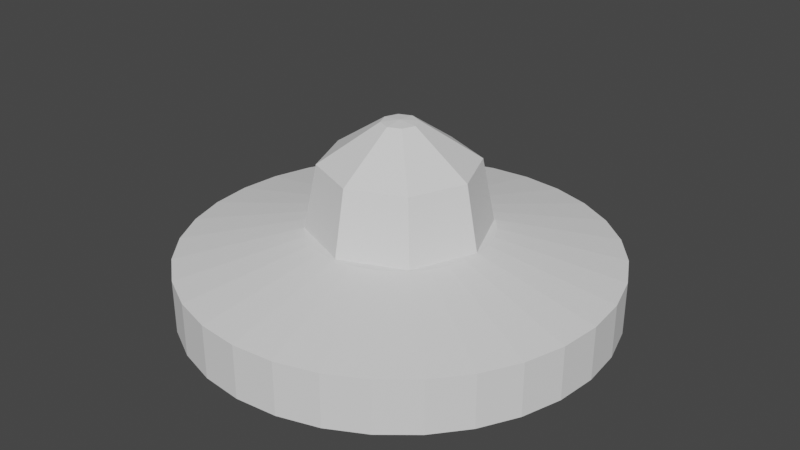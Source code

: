 # Source: UFO.blend  (saved by Blender 3.1.7; exported with 4.5.12 LTS)
import bpy
from mathutils import Matrix  # noqa: F401  (used for matrix-valued properties, if any)

bpy.ops.wm.read_factory_settings(use_empty=True)
scene = bpy.context.scene
scene.name = 'Scene'

# ---- collections
col_collection = bpy.data.collections.new('Collection'); scene.collection.children.link(col_collection)

# ---- world
world_world = bpy.data.worlds.new('World'); scene.world = world_world
world_world.use_nodes = True; world_world.node_tree.nodes.clear()
_N = world_world.node_tree.nodes; _L = world_world.node_tree.links
n0 = _N.new('ShaderNodeOutputWorld'); n0.name = 'World Output'; n0.location = (300, 300)
n1 = _N.new('ShaderNodeBackground'); n1.name = 'Background'; n1.location = (10, 300)
n1.inputs[0].default_value = (0.05088, 0.05088, 0.05088, 1.0)
_L.new(n1.outputs[0], n0.inputs[0])
n0.is_active_output = True
world_world.color = (0.05088, 0.05088, 0.05088)
world_world.use_sun_shadow = False
world_world.sun_shadow_jitter_overblur = 0.0

# ---- meshes
me_cylinder = bpy.data.meshes.new('Cylinder')
me_cylinder.from_pydata([(0.0, 1.0, -1.0), (0.0, 1.0, 1.0), (0.1951, 0.9808, -1.0), (0.1951, 0.9808, 1.0), (0.3827, 0.9239, -1.0), (0.3827, 0.9239, 1.0), (0.5556, 0.8315, -1.0), (0.5556, 0.8315, 1.0), (0.7071, 0.7071, -1.0), (0.7071, 0.7071, 1.0), (0.8315, 0.5556, -1.0), (0.8315, 0.5556, 1.0), (0.9239, 0.3827, -1.0), (0.9239, 0.3827, 1.0), (0.9808, 0.1951, -1.0), (0.9808, 0.1951, 1.0), (1.0, -4.371e-08, -1.0), (1.0, -4.371e-08, 1.0), (0.9808, -0.1951, -1.0), (0.9808, -0.1951, 1.0), (0.9239, -0.3827, -1.0), (0.9239, -0.3827, 1.0), (0.8315, -0.5556, -1.0), (0.8315, -0.5556, 1.0), (0.7071, -0.7071, -1.0), (0.7071, -0.7071, 1.0), (0.5556, -0.8315, -1.0), (0.5556, -0.8315, 1.0), (0.3827, -0.9239, -1.0), (0.3827, -0.9239, 1.0), (0.1951, -0.9808, -1.0), (0.1951, -0.9808, 1.0), (-8.742e-08, -1.0, -1.0), (-8.742e-08, -1.0, 1.0), (-0.1951, -0.9808, -1.0), (-0.1951, -0.9808, 1.0), (-0.3827, -0.9239, -1.0), (-0.3827, -0.9239, 1.0), (-0.5556, -0.8315, -1.0), (-0.5556, -0.8315, 1.0), (-0.7071, -0.7071, -1.0), (-0.7071, -0.7071, 1.0), (-0.8315, -0.5556, -1.0), (-0.8315, -0.5556, 1.0), (-0.9239, -0.3827, -1.0), (-0.9239, -0.3827, 1.0), (-0.9808, -0.1951, -1.0), (-0.9808, -0.1951, 1.0), (-1.0, 1.192e-08, -1.0), (-1.0, 1.192e-08, 1.0), (-0.9808, 0.1951, -1.0), (-0.9808, 0.1951, 1.0), (-0.9239, 0.3827, -1.0), (-0.9239, 0.3827, 1.0), (-0.8315, 0.5556, -1.0), (-0.8315, 0.5556, 1.0), (-0.7071, 0.7071, -1.0), (-0.7071, 0.7071, 1.0), (-0.5556, 0.8315, -1.0), (-0.5556, 0.8315, 1.0), (-0.3827, 0.9239, -1.0), (-0.3827, 0.9239, 1.0), (-0.1951, 0.9808, -1.0), (-0.1951, 0.9808, 1.0), (0.08276, 0.416, 2.02), (8.367e-09, 0.4242, 2.02), (0.1623, 0.3919, 2.02), (0.2357, 0.3527, 2.02), (0.3, 0.3, 2.02), (0.3527, 0.2357, 2.02), (0.3919, 0.1623, 2.02), (0.416, 0.08276, 2.02), (0.4242, -2.927e-08, 2.02), (0.416, -0.08276, 2.02), (0.3919, -0.1623, 2.02), (0.3527, -0.2357, 2.02), (0.3, -0.3, 2.02), (0.2357, -0.3527, 2.02), (0.1623, -0.3919, 2.02), (0.08276, -0.416, 2.02), (-2.872e-08, -0.4242, 2.02), (-0.08276, -0.416, 2.02), (-0.1623, -0.3919, 2.02), (-0.2357, -0.3527, 2.02), (-0.3, -0.3, 2.02), (-0.3527, -0.2357, 2.02), (-0.3919, -0.1623, 2.02), (-0.416, -0.08276, 2.02), (-0.4242, -5.667e-09, 2.02), (-0.416, 0.08276, 2.02), (-0.3919, 0.1623, 2.02), (-0.3527, 0.2357, 2.02), (-0.3, 0.3, 2.02), (-0.2357, 0.3527, 2.02), (-0.1623, 0.3919, 2.02), (-0.08276, 0.416, 2.02), (0.0, 0.25, 0.0), (-0.04877, 0.2452, 0.0), (-0.09567, 0.231, 0.0), (-0.1389, 0.2079, 0.0), (-0.1768, 0.1768, 0.0), (-0.2079, 0.1389, 0.0), (-0.231, 0.09567, 0.0), (-0.2452, 0.04877, 0.0), (-0.25, -1.093e-08, 0.0), (-0.2452, -0.04877, 0.0), (-0.231, -0.09567, 0.0), (-0.2079, -0.1389, 0.0), (-0.1768, -0.1768, 0.0), (-0.1389, -0.2079, 0.0), (-0.09567, -0.231, 0.0), (-0.04877, -0.2452, 0.0), (2.186e-08, -0.25, 0.0), (0.04877, -0.2452, 0.0), (0.09567, -0.231, 0.0), (0.1389, -0.2079, 0.0), (0.1768, -0.1768, 0.0), (0.2079, -0.1389, 0.0), (0.231, -0.09567, 0.0), (0.2452, -0.04877, 0.0), (0.25, 2.981e-09, 0.0), (0.2452, 0.04877, 0.0), (0.231, 0.09567, 0.0), (0.2079, 0.1389, 0.0), (0.1768, 0.1768, 0.0), (0.1389, 0.2079, 0.0), (0.09567, 0.231, 0.0), (0.04877, 0.2452, 0.0), (7.389e-09, 0.4754, -1.286), (0.09276, 0.4663, -1.286), (0.1819, 0.4393, -1.286), (0.2641, 0.3953, -1.286), (0.3362, 0.3362, -1.286), (0.3953, 0.2641, -1.286), (0.4393, 0.1819, -1.286), (0.4663, 0.09276, -1.286), (0.4754, -3.055e-08, -1.286), (0.4663, -0.09276, -1.286), (0.4393, -0.1819, -1.286), (0.3953, -0.2641, -1.286), (0.3362, -0.3362, -1.286), (0.2641, -0.3953, -1.286), (0.1819, -0.4393, -1.286), (0.09276, -0.4663, -1.286), (-3.418e-08, -0.4754, -1.286), (-0.09276, -0.4663, -1.286), (-0.1819, -0.4393, -1.286), (-0.2641, -0.3953, -1.286), (-0.3362, -0.3362, -1.286), (-0.3953, -0.2641, -1.286), (-0.4393, -0.1819, -1.286), (-0.4663, -0.09276, -1.286), (-0.4754, -4.101e-09, -1.286), (-0.4663, 0.09276, -1.286), (-0.4393, 0.1819, -1.286), (-0.3953, 0.2641, -1.286), (-0.3362, 0.3362, -1.286), (-0.2641, 0.3953, -1.286), (-0.1819, 0.4393, -1.286), (-0.09276, 0.4663, -1.286), (-0.75, 0.1171, -1.997), (-0.7272, 0.1149, -0.1231), (-0.7052, 0.1082, -1.997), (-0.6849, 0.09738, -0.1231), (-0.6672, 0.08281, -1.997), (-0.6526, 0.06507, -0.1231), (-0.6418, 0.04482, -1.997), (-0.6351, 0.02285, -0.1231), (-0.6329, -5.119e-09, -1.997), (-0.6351, -0.02285, -0.1231), (-0.6418, -0.04482, -1.997), (-0.6526, -0.06507, -0.1231), (-0.6672, -0.08281, -1.997), (-0.6849, -0.09738, -0.1231), (-0.7052, -0.1082, -1.997), (-0.7272, -0.1149, -0.1231), (-0.75, -0.1171, -1.997), (-0.7728, -0.1149, -0.1231), (-0.7948, -0.1082, -1.997), (-0.8151, -0.09738, -0.1231), (-0.8328, -0.08281, -1.997), (-0.8474, -0.06507, -0.1231), (-0.8582, -0.04482, -1.997), (-0.8649, -0.02285, -0.1231), (-0.8671, 1.397e-09, -1.997), (-0.8649, 0.02285, -0.1231), (-0.8582, 0.04482, -1.997), (-0.8474, 0.06507, -0.1231), (-0.8328, 0.08281, -1.997), (-0.8151, 0.09738, -0.1231), (-0.7948, 0.1082, -1.997), (-0.7728, 0.1149, -0.1231), (0.0, -0.6329, -1.997), (0.02285, -0.6351, -0.1231), (0.04482, -0.6418, -1.997), (0.06507, -0.6526, -0.1231), (0.08281, -0.6672, -1.997), (0.09738, -0.6849, -0.1231), (0.1082, -0.7052, -1.997), (0.1149, -0.7272, -0.1231), (0.1171, -0.75, -1.997), (0.1149, -0.7728, -0.1231), (0.1082, -0.7948, -1.997), (0.09738, -0.8151, -0.1231), (0.08281, -0.8328, -1.997), (0.06507, -0.8474, -0.1231), (0.04482, -0.8582, -1.997), (0.02285, -0.8649, -0.1231), (-1.024e-08, -0.8671, -1.997), (-0.02285, -0.8649, -0.1231), (-0.04482, -0.8582, -1.997), (-0.06507, -0.8474, -0.1231), (-0.08281, -0.8328, -1.997), (-0.09738, -0.8151, -0.1231), (-0.1082, -0.7948, -1.997), (-0.1149, -0.7728, -0.1231), (-0.1171, -0.75, -1.997), (-0.1149, -0.7272, -0.1231), (-0.1082, -0.7052, -1.997), (-0.09738, -0.6849, -0.1231), (-0.08281, -0.6672, -1.997), (-0.06507, -0.6526, -0.1231), (-0.04482, -0.6418, -1.997), (-0.02285, -0.6351, -0.1231), (0.75, 0.1171, -1.997), (0.7728, 0.1149, -0.1231), (0.7948, 0.1082, -1.997), (0.8151, 0.09738, -0.1231), (0.8328, 0.08281, -1.997), (0.8474, 0.06507, -0.1231), (0.8582, 0.04482, -1.997), (0.8649, 0.02285, -0.1231), (0.8671, -5.119e-09, -1.997), (0.8649, -0.02285, -0.1231), (0.8582, -0.04482, -1.997), (0.8474, -0.06507, -0.1231), (0.8328, -0.08281, -1.997), (0.8151, -0.09738, -0.1231), (0.7948, -0.1082, -1.997), (0.7728, -0.1149, -0.1231), (0.75, -0.1171, -1.997), (0.7272, -0.1149, -0.1231), (0.7052, -0.1082, -1.997), (0.6849, -0.09738, -0.1231), (0.6672, -0.08281, -1.997), (0.6526, -0.06507, -0.1231), (0.6418, -0.04482, -1.997), (0.6351, -0.02285, -0.1231), (0.6329, 1.397e-09, -1.997), (0.6351, 0.02285, -0.1231), (0.6418, 0.04482, -1.997), (0.6526, 0.06507, -0.1231), (0.6672, 0.08281, -1.997), (0.6849, 0.09738, -0.1231), (0.7052, 0.1082, -1.997), (0.7272, 0.1149, -0.1231), (0.0, 0.8671, -1.997), (0.02285, 0.8649, -0.1231), (0.04482, 0.8582, -1.997), (0.06507, 0.8474, -0.1231), (0.08281, 0.8328, -1.997), (0.09738, 0.8151, -0.1231), (0.1082, 0.7948, -1.997), (0.1149, 0.7728, -0.1231), (0.1171, 0.75, -1.997), (0.1149, 0.7272, -0.1231), (0.1082, 0.7052, -1.997), (0.09738, 0.6849, -0.1231), (0.08281, 0.6672, -1.997), (0.06507, 0.6526, -0.1231), (0.04482, 0.6418, -1.997), (0.02285, 0.6351, -0.1231), (-1.024e-08, 0.6329, -1.997), (-0.02285, 0.6351, -0.1231), (-0.04482, 0.6418, -1.997), (-0.06507, 0.6526, -0.1231), (-0.08281, 0.6672, -1.997), (-0.09738, 0.6849, -0.1231), (-0.1082, 0.7052, -1.997), (-0.1149, 0.7272, -0.1231), (-0.1171, 0.75, -1.997), (-0.1149, 0.7728, -0.1231), (-0.1082, 0.7948, -1.997), (-0.09738, 0.8151, -0.1231), (-0.08281, 0.8328, -1.997), (-0.06507, 0.8474, -0.1231), (-0.04482, 0.8582, -1.997), (-0.02285, 0.8649, -0.1231)], [(97, 96), (98, 97), (99, 98), (100, 99), (101, 100), (102, 101), (103, 102), (104, 103), (105, 104), (106, 105), (107, 106), (108, 107), (109, 108), (110, 109), (111, 110), (112, 111), (113, 112), (114, 113), (115, 114), (116, 115), (117, 116), (118, 117), (119, 118), (120, 119), (121, 120), (122, 121), (123, 122), (124, 123), (125, 124), (126, 125), (127, 126), (96, 127)], [(0, 1, 3, 2), (2, 3, 5, 4), (4, 5, 7, 6), (6, 7, 9, 8), (8, 9, 11, 10), (10, 11, 13, 12), (12, 13, 15, 14), (14, 15, 17, 16), (16, 17, 19, 18), (18, 19, 21, 20), (20, 21, 23, 22), (22, 23, 25, 24), (24, 25, 27, 26), (26, 27, 29, 28), (28, 29, 31, 30), (30, 31, 33, 32), (32, 33, 35, 34), (34, 35, 37, 36), (36, 37, 39, 38), (38, 39, 41, 40), (40, 41, 43, 42), (42, 43, 45, 44), (44, 45, 47, 46), (46, 47, 49, 48), (48, 49, 51, 50), (50, 51, 53, 52), (52, 53, 55, 54), (54, 55, 57, 56), (56, 57, 59, 58), (58, 59, 61, 60), (13, 11, 69, 70), (60, 61, 63, 62), (62, 63, 1, 0), (56, 58, 157, 156), (64, 65, 95, 94, 93, 92, 91, 90, 89, 88, 87, 86, 85, 84, 83, 82, 81, 80, 79, 78, 77, 76, 75, 74, 73, 72, 71, 70, 69, 68, 67, 66), (31, 29, 78, 79), (49, 47, 87, 88), (5, 3, 64, 66), (23, 21, 74, 75), (41, 39, 83, 84), (59, 57, 92, 93), (15, 13, 70, 71), (33, 31, 79, 80), (51, 49, 88, 89), (7, 5, 66, 67), (25, 23, 75, 76), (43, 41, 84, 85), (61, 59, 93, 94), (17, 15, 71, 72), (35, 33, 80, 81), (53, 51, 89, 90), (9, 7, 67, 68), (27, 25, 76, 77), (45, 43, 85, 86), (63, 61, 94, 95), (19, 17, 72, 73), (37, 35, 81, 82), (55, 53, 90, 91), (11, 9, 68, 69), (29, 27, 77, 78), (47, 45, 86, 87), (3, 1, 65, 64), (1, 63, 95, 65), (21, 19, 73, 74), (39, 37, 82, 83), (57, 55, 91, 92), (128, 129, 130, 131, 132, 133, 134, 135, 136, 137, 138, 139, 140, 141, 142, 143, 144, 145, 146, 147, 148, 149, 150, 151, 152, 153, 154, 155, 156, 157, 158, 159), (12, 14, 135, 134), (30, 32, 144, 143), (48, 50, 153, 152), (4, 6, 131, 130), (22, 24, 140, 139), (40, 42, 149, 148), (58, 60, 158, 157), (14, 16, 136, 135), (32, 34, 145, 144), (50, 52, 154, 153), (6, 8, 132, 131), (24, 26, 141, 140), (42, 44, 150, 149), (60, 62, 159, 158), (16, 18, 137, 136), (34, 36, 146, 145), (52, 54, 155, 154), (8, 10, 133, 132), (26, 28, 142, 141), (44, 46, 151, 150), (0, 2, 129, 128), (62, 0, 128, 159), (18, 20, 138, 137), (36, 38, 147, 146), (54, 56, 156, 155), (10, 12, 134, 133), (28, 30, 143, 142), (46, 48, 152, 151), (2, 4, 130, 129), (20, 22, 139, 138), (38, 40, 148, 147), (191, 160, 190), (166, 164, 165), (165, 167, 166), (168, 166, 167), (167, 169, 168), (170, 168, 169), (169, 171, 170), (172, 170, 171), (171, 173, 172), (174, 172, 173), (173, 175, 174), (176, 174, 175), (175, 177, 176), (178, 176, 177), (177, 179, 178), (180, 178, 179), (179, 181, 180), (182, 180, 181), (181, 183, 182), (184, 182, 183), (183, 185, 184), (186, 184, 185), (185, 187, 186), (188, 186, 187), (187, 189, 188), (190, 188, 189), (191, 190, 189), (161, 191, 189, 187, 185, 183, 181, 179, 177, 175, 173, 171, 169, 167, 165, 163), (161, 162, 160), (160, 162, 164, 166, 168, 170, 172, 174, 176, 178, 180, 182, 184, 186, 188, 190), (163, 165, 164), (161, 163, 162), (164, 162, 163), (160, 191, 161), (223, 192, 222), (198, 196, 197), (197, 199, 198), (200, 198, 199), (199, 201, 200), (202, 200, 201), (201, 203, 202), (204, 202, 203), (203, 205, 204), (206, 204, 205), (205, 207, 206), (208, 206, 207), (207, 209, 208), (210, 208, 209), (209, 211, 210), (212, 210, 211), (211, 213, 212), (214, 212, 213), (213, 215, 214), (216, 214, 215), (215, 217, 216), (218, 216, 217), (217, 219, 218), (220, 218, 219), (219, 221, 220), (222, 220, 221), (223, 222, 221), (193, 223, 221, 219, 217, 215, 213, 211, 209, 207, 205, 203, 201, 199, 197, 195), (193, 194, 192), (192, 194, 196, 198, 200, 202, 204, 206, 208, 210, 212, 214, 216, 218, 220, 222), (195, 197, 196), (193, 195, 194), (196, 194, 195), (192, 223, 193), (255, 224, 254), (230, 228, 229), (229, 231, 230), (232, 230, 231), (231, 233, 232), (234, 232, 233), (233, 235, 234), (236, 234, 235), (235, 237, 236), (238, 236, 237), (237, 239, 238), (240, 238, 239), (239, 241, 240), (242, 240, 241), (241, 243, 242), (244, 242, 243), (243, 245, 244), (246, 244, 245), (245, 247, 246), (248, 246, 247), (247, 249, 248), (250, 248, 249), (249, 251, 250), (252, 250, 251), (251, 253, 252), (254, 252, 253), (255, 254, 253), (225, 255, 253, 251, 249, 247, 245, 243, 241, 239, 237, 235, 233, 231, 229, 227), (225, 226, 224), (224, 226, 228, 230, 232, 234, 236, 238, 240, 242, 244, 246, 248, 250, 252, 254), (227, 229, 228), (225, 227, 226), (228, 226, 227), (224, 255, 225), (287, 256, 286), (262, 260, 261), (261, 263, 262), (264, 262, 263), (263, 265, 264), (266, 264, 265), (265, 267, 266), (268, 266, 267), (267, 269, 268), (270, 268, 269), (269, 271, 270), (272, 270, 271), (271, 273, 272), (274, 272, 273), (273, 275, 274), (276, 274, 275), (275, 277, 276), (278, 276, 277), (277, 279, 278), (280, 278, 279), (279, 281, 280), (282, 280, 281), (281, 283, 282), (284, 282, 283), (283, 285, 284), (286, 284, 285), (287, 286, 285), (257, 287, 285, 283, 281, 279, 277, 275, 273, 271, 269, 267, 265, 263, 261, 259), (257, 258, 256), (256, 258, 260, 262, 264, 266, 268, 270, 272, 274, 276, 278, 280, 282, 284, 286), (259, 261, 260), (257, 259, 258), (260, 258, 259), (256, 287, 257)])
_uv = me_cylinder.uv_layers.new(name='UVMap')
_uv.uv.foreach_set('vector', [1.0, 0.5, 1.0, 1.0, 0.9688, 1.0, 0.9688, 0.5, 0.9688, 0.5, 0.9688, 1.0, 0.9375, 1.0, 0.9375, 0.5, 0.9375, 0.5, 0.9375, 1.0, 0.9062, 1.0, 0.9062, 0.5, 0.9062, 0.5, 0.9062, 1.0, 0.875, 1.0, 0.875, 0.5, 0.875, 0.5, 0.875, 1.0, 0.8438, 1.0, 0.8438, 0.5, 0.8438, 0.5, 0.8438, 1.0, 0.8125, 1.0, 0.8125, 0.5, 0.8125, 0.5, 0.8125, 1.0, 0.7812, 1.0, 0.7812, 0.5, 0.7812, 0.5, 0.7812, 1.0, 0.75, 1.0, 0.75, 0.5, 0.75, 0.5, 0.75, 1.0, 0.7188, 1.0, 0.7188, 0.5, 0.7188, 0.5, 0.7188, 1.0, 0.6875, 1.0, 0.6875, 0.5, 0.6875, 0.5, 0.6875, 1.0, 0.6562, 1.0, 0.6562, 0.5, 0.6562, 0.5, 0.6562, 1.0, 0.625, 1.0, 0.625, 0.5, 0.625, 0.5, 0.625, 1.0, 0.5938, 1.0, 0.5938, 0.5, 0.5938, 0.5, 0.5938, 1.0, 0.5625, 1.0, 0.5625, 0.5, 0.5625, 0.5, 0.5625, 1.0, 0.5312, 1.0, 0.5312, 0.5, 0.5312, 0.5, 0.5312, 1.0, 0.5, 1.0, 0.5, 0.5, 0.5, 0.5, 0.5, 1.0, 0.4688, 1.0, 0.4688, 0.5, 0.4688, 0.5, 0.4688, 1.0, 0.4375, 1.0, 0.4375, 0.5, 0.4375, 0.5, 0.4375, 1.0, 0.4062, 1.0, 0.4062, 0.5, 0.4062, 0.5, 0.4062, 1.0, 0.375, 1.0, 0.375, 0.5, 0.375, 0.5, 0.375, 1.0, 0.3438, 1.0, 0.3438, 0.5, 0.3438, 0.5, 0.3438, 1.0, 0.3125, 1.0, 0.3125, 0.5, 0.3125, 0.5, 0.3125, 1.0, 0.2812, 1.0, 0.2812, 0.5, 0.2812, 0.5, 0.2812, 1.0, 0.25, 1.0, 0.25, 0.5, 0.25, 0.5, 0.25, 1.0, 0.2188, 1.0, 0.2188, 0.5, 0.2188, 0.5, 0.2188, 1.0, 0.1875, 1.0, 0.1875, 0.5, 0.1875, 0.5, 0.1875, 1.0, 0.1562, 1.0, 0.1562, 0.5, 0.1562, 0.5, 0.1562, 1.0, 0.125, 1.0, 0.125, 0.5, 0.125, 0.5, 0.125, 1.0, 0.09375, 1.0, 0.09375, 0.5, 0.09375, 0.5, 0.09375, 1.0, 0.0625, 1.0, 0.0625, 0.5, 0.8125, 1.0, 0.8438, 1.0, 0.8438, 1.0, 0.8125, 1.0, 0.0625, 0.5, 0.0625, 1.0, 0.03125, 1.0, 0.03125, 0.5, 0.03125, 0.5, 0.03125, 1.0, 0.0, 1.0, 0.0, 0.5, 0.125, 0.5, 0.09375, 0.5, 0.09375, 0.5, 0.125, 0.5, 0.2968, 0.4854, 0.25, 0.49, 0.2032, 0.4854, 0.1582, 0.4717, 0.1167, 0.4496, 0.08029, 0.4197, 0.05045, 0.3833, 0.02827, 0.3418, 0.01461, 0.2968, 0.01, 0.25, 0.01461, 0.2032, 0.02827, 0.1582, 0.05045, 0.1167, 0.08029, 0.08029, 0.1167, 0.05045, 0.1582, 0.02827, 0.2032, 0.01461, 0.25, 0.01, 0.2968, 0.01461, 0.3418, 0.02827, 0.3833, 0.05045, 0.4197, 0.08029, 0.4496, 0.1167, 0.4717, 0.1582, 0.4854, 0.2032, 0.49, 0.25, 0.4854, 0.2968, 0.4717, 0.3418, 0.4496, 0.3833, 0.4197, 0.4197, 0.3833, 0.4496, 0.3418, 0.4717, 0.5312, 1.0, 0.5625, 1.0, 0.5625, 1.0, 0.5312, 1.0, 0.25, 1.0, 0.2812, 1.0, 0.2812, 1.0, 0.25, 1.0, 0.9375, 1.0, 0.9688, 1.0, 0.9688, 1.0, 0.9375, 1.0, 0.6562, 1.0, 0.6875, 1.0, 0.6875, 1.0, 0.6562, 1.0, 0.375, 1.0, 0.4062, 1.0, 0.4062, 1.0, 0.375, 1.0, 0.09375, 1.0, 0.125, 1.0, 0.125, 1.0, 0.09375, 1.0, 0.7812, 1.0, 0.8125, 1.0, 0.8125, 1.0, 0.7812, 1.0, 0.5, 1.0, 0.5312, 1.0, 0.5312, 1.0, 0.5, 1.0, 0.2188, 1.0, 0.25, 1.0, 0.25, 1.0, 0.2188, 1.0, 0.9062, 1.0, 0.9375, 1.0, 0.9375, 1.0, 0.9062, 1.0, 0.625, 1.0, 0.6562, 1.0, 0.6562, 1.0, 0.625, 1.0, 0.3438, 1.0, 0.375, 1.0, 0.375, 1.0, 0.3438, 1.0, 0.0625, 1.0, 0.09375, 1.0, 0.09375, 1.0, 0.0625, 1.0, 0.75, 1.0, 0.7812, 1.0, 0.7812, 1.0, 0.75, 1.0, 0.4688, 1.0, 0.5, 1.0, 0.5, 1.0, 0.4688, 1.0, 0.1875, 1.0, 0.2188, 1.0, 0.2188, 1.0, 0.1875, 1.0, 0.875, 1.0, 0.9062, 1.0, 0.9062, 1.0, 0.875, 1.0, 0.5938, 1.0, 0.625, 1.0, 0.625, 1.0, 0.5938, 1.0, 0.3125, 1.0, 0.3438, 1.0, 0.3438, 1.0, 0.3125, 1.0, 0.03125, 1.0, 0.0625, 1.0, 0.0625, 1.0, 0.03125, 1.0, 0.7188, 1.0, 0.75, 1.0, 0.75, 1.0, 0.7188, 1.0, 0.4375, 1.0, 0.4688, 1.0, 0.4688, 1.0, 0.4375, 1.0, 0.1562, 1.0, 0.1875, 1.0, 0.1875, 1.0, 0.1562, 1.0, 0.8438, 1.0, 0.875, 1.0, 0.875, 1.0, 0.8438, 1.0, 0.5625, 1.0, 0.5938, 1.0, 0.5938, 1.0, 0.5625, 1.0, 0.2812, 1.0, 0.3125, 1.0, 0.3125, 1.0, 0.2812, 1.0, 0.9688, 1.0, 1.0, 1.0, 1.0, 1.0, 0.9688, 1.0, 0.0, 1.0, 0.03125, 1.0, 0.03125, 1.0, 0.0, 1.0, 0.6875, 1.0, 0.7188, 1.0, 0.7188, 1.0, 0.6875, 1.0, 0.4062, 1.0, 0.4375, 1.0, 0.4375, 1.0, 0.4062, 1.0, 0.125, 1.0, 0.1562, 1.0, 0.1562, 1.0, 0.125, 1.0, 0.75, 0.49, 0.7968, 0.4854, 0.8418, 0.4717, 0.8833, 0.4496, 0.9197, 0.4197, 0.9496, 0.3833, 0.9717, 0.3418, 0.9854, 0.2968, 0.99, 0.25, 0.9854, 0.2032, 0.9717, 0.1582, 0.9496, 0.1167, 0.9197, 0.08029, 0.8833, 0.05045, 0.8418, 0.02827, 0.7968, 0.01461, 0.75, 0.01, 0.7032, 0.01461, 0.6582, 0.02827, 0.6167, 0.05045, 0.5803, 0.08029, 0.5504, 0.1167, 0.5283, 0.1582, 0.5146, 0.2032, 0.51, 0.25, 0.5146, 0.2968, 0.5283, 0.3418, 0.5504, 0.3833, 0.5803, 0.4197, 0.6167, 0.4496, 0.6582, 0.4717, 0.7032, 0.4854, 0.8125, 0.5, 0.7812, 0.5, 0.7812, 0.5, 0.8125, 0.5, 0.5312, 0.5, 0.5, 0.5, 0.5, 0.5, 0.5312, 0.5, 0.25, 0.5, 0.2188, 0.5, 0.2188, 0.5, 0.25, 0.5, 0.9375, 0.5, 0.9062, 0.5, 0.9062, 0.5, 0.9375, 0.5, 0.6562, 0.5, 0.625, 0.5, 0.625, 0.5, 0.6562, 0.5, 0.375, 0.5, 0.3438, 0.5, 0.3438, 0.5, 0.375, 0.5, 0.09375, 0.5, 0.0625, 0.5, 0.0625, 0.5, 0.09375, 0.5, 0.7812, 0.5, 0.75, 0.5, 0.75, 0.5, 0.7812, 0.5, 0.5, 0.5, 0.4688, 0.5, 0.4688, 0.5, 0.5, 0.5, 0.2188, 0.5, 0.1875, 0.5, 0.1875, 0.5, 0.2188, 0.5, 0.9062, 0.5, 0.875, 0.5, 0.875, 0.5, 0.9062, 0.5, 0.625, 0.5, 0.5938, 0.5, 0.5938, 0.5, 0.625, 0.5, 0.3438, 0.5, 0.3125, 0.5, 0.3125, 0.5, 0.3438, 0.5, 0.0625, 0.5, 0.03125, 0.5, 0.03125, 0.5, 0.0625, 0.5, 0.75, 0.5, 0.7188, 0.5, 0.7188, 0.5, 0.75, 0.5, 0.4688, 0.5, 0.4375, 0.5, 0.4375, 0.5, 0.4688, 0.5, 0.1875, 0.5, 0.1562, 0.5, 0.1562, 0.5, 0.1875, 0.5, 0.875, 0.5, 0.8438, 0.5, 0.8438, 0.5, 0.875, 0.5, 0.5938, 0.5, 0.5625, 0.5, 0.5625, 0.5, 0.5938, 0.5, 0.3125, 0.5, 0.2812, 0.5, 0.2812, 0.5, 0.3125, 0.5, 1.0, 0.5, 0.9688, 0.5, 0.9688, 0.5, 1.0, 0.5, 0.03125, 0.5, 0.0, 0.5, 0.0, 0.5, 0.03125, 0.5, 0.7188, 0.5, 0.6875, 0.5, 0.6875, 0.5, 0.7188, 0.5, 0.4375, 0.5, 0.4062, 0.5, 0.4062, 0.5, 0.4375, 0.5, 0.1562, 0.5, 0.125, 0.5, 0.125, 0.5, 0.1562, 0.5, 0.8438, 0.5, 0.8125, 0.5, 0.8125, 0.5, 0.8438, 0.5, 0.5625, 0.5, 0.5312, 0.5, 0.5312, 0.5, 0.5625, 0.5, 0.2812, 0.5, 0.25, 0.5, 0.25, 0.5, 0.2812, 0.5, 0.9688, 0.5, 0.9375, 0.5, 0.9375, 0.5, 0.9688, 0.5, 0.6875, 0.5, 0.6562, 0.5, 0.6562, 0.5, 0.6875, 0.5, 0.4062, 0.5, 0.375, 0.5, 0.375, 0.5, 0.4062, 0.5, 0.03125, 1.0, 0.75, 0.49, 0.0625, 0.5, 0.9717, 0.3418, 0.875, 0.5, 0.8438, 1.0, 0.4496, 0.3833, 0.4854, 0.2968, 0.8125, 0.5, 0.99, 0.25, 0.8125, 0.5, 0.7812, 1.0, 0.4854, 0.2968, 0.4854, 0.2032, 0.75, 0.5, 0.9717, 0.1582, 0.75, 0.5, 0.7188, 1.0, 0.4854, 0.2032, 0.4496, 0.1167, 0.6875, 0.5, 0.9197, 0.08029, 0.6875, 0.5, 0.6562, 1.0, 0.4496, 0.1167, 0.3833, 0.05045, 0.625, 0.5, 0.8418, 0.02827, 0.625, 0.5, 0.5938, 1.0, 0.3833, 0.05045, 0.2968, 0.01461, 0.5625, 0.5, 0.75, 0.01, 0.5625, 0.5, 0.5312, 1.0, 0.2968, 0.01461, 0.2032, 0.01461, 0.5, 0.5, 0.6582, 0.02827, 0.5, 0.5, 0.4688, 1.0, 0.2032, 0.01461, 0.1167, 0.05045, 0.4375, 0.5, 0.5803, 0.08029, 0.4375, 0.5, 0.4062, 1.0, 0.1167, 0.05045, 0.05045, 0.1167, 0.375, 0.5, 0.5283, 0.1582, 0.375, 0.5, 0.3438, 1.0, 0.05045, 0.1167, 0.01461, 0.2032, 0.3125, 0.5, 0.51, 0.25, 0.3125, 0.5, 0.2812, 1.0, 0.01461, 0.2032, 0.01461, 0.2968, 0.25, 0.5, 0.5283, 0.3418, 0.25, 0.5, 0.2188, 1.0, 0.01461, 0.2968, 0.05045, 0.3833, 0.1875, 0.5, 0.5803, 0.4197, 0.1875, 0.5, 0.1562, 1.0, 0.05045, 0.3833, 0.1167, 0.4496, 0.125, 0.5, 0.6582, 0.4717, 0.125, 0.5, 0.09375, 1.0, 0.2032, 0.4854, 0.0625, 0.5, 0.1167, 0.4496, 0.2968, 0.4854, 0.2032, 0.4854, 0.1167, 0.4496, 0.05045, 0.3833, 0.01461, 0.2968, 0.01461, 0.2032, 0.05045, 0.1167, 0.1167, 0.05045, 0.2032, 0.01461, 0.2968, 0.01461, 0.3833, 0.05045, 0.4496, 0.1167, 0.4854, 0.2032, 0.4854, 0.2968, 0.4496, 0.3833, 0.3833, 0.4496, 0.9688, 1.0, 0.8418, 0.4717, 1.0, 0.5, 0.75, 0.49, 0.8418, 0.4717, 0.9197, 0.4197, 0.9717, 0.3418, 0.99, 0.25, 0.9717, 0.1582, 0.9197, 0.08029, 0.8418, 0.02827, 0.75, 0.01, 0.6582, 0.02827, 0.5803, 0.08029, 0.5283, 0.1582, 0.51, 0.25, 0.5283, 0.3418, 0.5803, 0.4197, 0.6582, 0.4717, 0.3833, 0.4496, 0.4496, 0.3833, 0.875, 0.5, 0.2968, 0.4854, 0.3833, 0.4496, 0.9375, 0.5, 0.9197, 0.4197, 0.9375, 0.5, 0.9062, 1.0, 1.0, 0.5, 0.2032, 0.4854, 0.9688, 1.0, 0.03125, 1.0, 0.75, 0.49, 0.0625, 0.5, 0.9717, 0.3418, 0.875, 0.5, 0.8438, 1.0, 0.4496, 0.3833, 0.4854, 0.2968, 0.8125, 0.5, 0.99, 0.25, 0.8125, 0.5, 0.7812, 1.0, 0.4854, 0.2968, 0.4854, 0.2032, 0.75, 0.5, 0.9717, 0.1582, 0.75, 0.5, 0.7188, 1.0, 0.4854, 0.2032, 0.4496, 0.1167, 0.6875, 0.5, 0.9197, 0.08029, 0.6875, 0.5, 0.6562, 1.0, 0.4496, 0.1167, 0.3833, 0.05045, 0.625, 0.5, 0.8418, 0.02827, 0.625, 0.5, 0.5938, 1.0, 0.3833, 0.05045, 0.2968, 0.01461, 0.5625, 0.5, 0.75, 0.01, 0.5625, 0.5, 0.5312, 1.0, 0.2968, 0.01461, 0.2032, 0.01461, 0.5, 0.5, 0.6582, 0.02827, 0.5, 0.5, 0.4688, 1.0, 0.2032, 0.01461, 0.1167, 0.05045, 0.4375, 0.5, 0.5803, 0.08029, 0.4375, 0.5, 0.4062, 1.0, 0.1167, 0.05045, 0.05045, 0.1167, 0.375, 0.5, 0.5283, 0.1582, 0.375, 0.5, 0.3438, 1.0, 0.05045, 0.1167, 0.01461, 0.2032, 0.3125, 0.5, 0.51, 0.25, 0.3125, 0.5, 0.2812, 1.0, 0.01461, 0.2032, 0.01461, 0.2968, 0.25, 0.5, 0.5283, 0.3418, 0.25, 0.5, 0.2188, 1.0, 0.01461, 0.2968, 0.05045, 0.3833, 0.1875, 0.5, 0.5803, 0.4197, 0.1875, 0.5, 0.1562, 1.0, 0.05045, 0.3833, 0.1167, 0.4496, 0.125, 0.5, 0.6582, 0.4717, 0.125, 0.5, 0.09375, 1.0, 0.2032, 0.4854, 0.0625, 0.5, 0.1167, 0.4496, 0.2968, 0.4854, 0.2032, 0.4854, 0.1167, 0.4496, 0.05045, 0.3833, 0.01461, 0.2968, 0.01461, 0.2032, 0.05045, 0.1167, 0.1167, 0.05045, 0.2032, 0.01461, 0.2968, 0.01461, 0.3833, 0.05045, 0.4496, 0.1167, 0.4854, 0.2032, 0.4854, 0.2968, 0.4496, 0.3833, 0.3833, 0.4496, 0.9688, 1.0, 0.8418, 0.4717, 1.0, 0.5, 0.75, 0.49, 0.8418, 0.4717, 0.9197, 0.4197, 0.9717, 0.3418, 0.99, 0.25, 0.9717, 0.1582, 0.9197, 0.08029, 0.8418, 0.02827, 0.75, 0.01, 0.6582, 0.02827, 0.5803, 0.08029, 0.5283, 0.1582, 0.51, 0.25, 0.5283, 0.3418, 0.5803, 0.4197, 0.6582, 0.4717, 0.3833, 0.4496, 0.4496, 0.3833, 0.875, 0.5, 0.2968, 0.4854, 0.3833, 0.4496, 0.9375, 0.5, 0.9197, 0.4197, 0.9375, 0.5, 0.9062, 1.0, 1.0, 0.5, 0.2032, 0.4854, 0.9688, 1.0, 0.03125, 1.0, 0.75, 0.49, 0.0625, 0.5, 0.9717, 0.3418, 0.875, 0.5, 0.8438, 1.0, 0.4496, 0.3833, 0.4854, 0.2968, 0.8125, 0.5, 0.99, 0.25, 0.8125, 0.5, 0.7812, 1.0, 0.4854, 0.2968, 0.4854, 0.2032, 0.75, 0.5, 0.9717, 0.1582, 0.75, 0.5, 0.7188, 1.0, 0.4854, 0.2032, 0.4496, 0.1167, 0.6875, 0.5, 0.9197, 0.08029, 0.6875, 0.5, 0.6562, 1.0, 0.4496, 0.1167, 0.3833, 0.05045, 0.625, 0.5, 0.8418, 0.02827, 0.625, 0.5, 0.5938, 1.0, 0.3833, 0.05045, 0.2968, 0.01461, 0.5625, 0.5, 0.75, 0.01, 0.5625, 0.5, 0.5312, 1.0, 0.2968, 0.01461, 0.2032, 0.01461, 0.5, 0.5, 0.6582, 0.02827, 0.5, 0.5, 0.4688, 1.0, 0.2032, 0.01461, 0.1167, 0.05045, 0.4375, 0.5, 0.5803, 0.08029, 0.4375, 0.5, 0.4062, 1.0, 0.1167, 0.05045, 0.05045, 0.1167, 0.375, 0.5, 0.5283, 0.1582, 0.375, 0.5, 0.3438, 1.0, 0.05045, 0.1167, 0.01461, 0.2032, 0.3125, 0.5, 0.51, 0.25, 0.3125, 0.5, 0.2812, 1.0, 0.01461, 0.2032, 0.01461, 0.2968, 0.25, 0.5, 0.5283, 0.3418, 0.25, 0.5, 0.2188, 1.0, 0.01461, 0.2968, 0.05045, 0.3833, 0.1875, 0.5, 0.5803, 0.4197, 0.1875, 0.5, 0.1562, 1.0, 0.05045, 0.3833, 0.1167, 0.4496, 0.125, 0.5, 0.6582, 0.4717, 0.125, 0.5, 0.09375, 1.0, 0.2032, 0.4854, 0.0625, 0.5, 0.1167, 0.4496, 0.2968, 0.4854, 0.2032, 0.4854, 0.1167, 0.4496, 0.05045, 0.3833, 0.01461, 0.2968, 0.01461, 0.2032, 0.05045, 0.1167, 0.1167, 0.05045, 0.2032, 0.01461, 0.2968, 0.01461, 0.3833, 0.05045, 0.4496, 0.1167, 0.4854, 0.2032, 0.4854, 0.2968, 0.4496, 0.3833, 0.3833, 0.4496, 0.9688, 1.0, 0.8418, 0.4717, 1.0, 0.5, 0.75, 0.49, 0.8418, 0.4717, 0.9197, 0.4197, 0.9717, 0.3418, 0.99, 0.25, 0.9717, 0.1582, 0.9197, 0.08029, 0.8418, 0.02827, 0.75, 0.01, 0.6582, 0.02827, 0.5803, 0.08029, 0.5283, 0.1582, 0.51, 0.25, 0.5283, 0.3418, 0.5803, 0.4197, 0.6582, 0.4717, 0.3833, 0.4496, 0.4496, 0.3833, 0.875, 0.5, 0.2968, 0.4854, 0.3833, 0.4496, 0.9375, 0.5, 0.9197, 0.4197, 0.9375, 0.5, 0.9062, 1.0, 1.0, 0.5, 0.2032, 0.4854, 0.9688, 1.0, 0.03125, 1.0, 0.75, 0.49, 0.0625, 0.5, 0.9717, 0.3418, 0.875, 0.5, 0.8438, 1.0, 0.4496, 0.3833, 0.4854, 0.2968, 0.8125, 0.5, 0.99, 0.25, 0.8125, 0.5, 0.7812, 1.0, 0.4854, 0.2968, 0.4854, 0.2032, 0.75, 0.5, 0.9717, 0.1582, 0.75, 0.5, 0.7188, 1.0, 0.4854, 0.2032, 0.4496, 0.1167, 0.6875, 0.5, 0.9197, 0.08029, 0.6875, 0.5, 0.6562, 1.0, 0.4496, 0.1167, 0.3833, 0.05045, 0.625, 0.5, 0.8418, 0.02827, 0.625, 0.5, 0.5938, 1.0, 0.3833, 0.05045, 0.2968, 0.01461, 0.5625, 0.5, 0.75, 0.01, 0.5625, 0.5, 0.5312, 1.0, 0.2968, 0.01461, 0.2032, 0.01461, 0.5, 0.5, 0.6582, 0.02827, 0.5, 0.5, 0.4688, 1.0, 0.2032, 0.01461, 0.1167, 0.05045, 0.4375, 0.5, 0.5803, 0.08029, 0.4375, 0.5, 0.4062, 1.0, 0.1167, 0.05045, 0.05045, 0.1167, 0.375, 0.5, 0.5283, 0.1582, 0.375, 0.5, 0.3438, 1.0, 0.05045, 0.1167, 0.01461, 0.2032, 0.3125, 0.5, 0.51, 0.25, 0.3125, 0.5, 0.2812, 1.0, 0.01461, 0.2032, 0.01461, 0.2968, 0.25, 0.5, 0.5283, 0.3418, 0.25, 0.5, 0.2188, 1.0, 0.01461, 0.2968, 0.05045, 0.3833, 0.1875, 0.5, 0.5803, 0.4197, 0.1875, 0.5, 0.1562, 1.0, 0.05045, 0.3833, 0.1167, 0.4496, 0.125, 0.5, 0.6582, 0.4717, 0.125, 0.5, 0.09375, 1.0, 0.2032, 0.4854, 0.0625, 0.5, 0.1167, 0.4496, 0.2968, 0.4854, 0.2032, 0.4854, 0.1167, 0.4496, 0.05045, 0.3833, 0.01461, 0.2968, 0.01461, 0.2032, 0.05045, 0.1167, 0.1167, 0.05045, 0.2032, 0.01461, 0.2968, 0.01461, 0.3833, 0.05045, 0.4496, 0.1167, 0.4854, 0.2032, 0.4854, 0.2968, 0.4496, 0.3833, 0.3833, 0.4496, 0.9688, 1.0, 0.8418, 0.4717, 1.0, 0.5, 0.75, 0.49, 0.8418, 0.4717, 0.9197, 0.4197, 0.9717, 0.3418, 0.99, 0.25, 0.9717, 0.1582, 0.9197, 0.08029, 0.8418, 0.02827, 0.75, 0.01, 0.6582, 0.02827, 0.5803, 0.08029, 0.5283, 0.1582, 0.51, 0.25, 0.5283, 0.3418, 0.5803, 0.4197, 0.6582, 0.4717, 0.3833, 0.4496, 0.4496, 0.3833, 0.875, 0.5, 0.2968, 0.4854, 0.3833, 0.4496, 0.9375, 0.5, 0.9197, 0.4197, 0.9375, 0.5, 0.9062, 1.0, 1.0, 0.5, 0.2032, 0.4854, 0.9688, 1.0])
me_cylinder.use_remesh_fix_poles = True
me_cylinder.use_remesh_preserve_attributes = False
me_cylinder.update()
me_sphere = bpy.data.meshes.new('Sphere')
me_sphere.from_pydata([(0.0, 0.1951, 0.9808), (0.0, 0.8315, 0.5556), (0.1379, 0.1379, 0.9808), (0.5879, 0.5879, 0.5556), (0.6935, 0.6935, -0.1951), (0.1951, -6.874e-08, 0.9808), (0.8315, -9.109e-08, 0.5556), (0.9808, -9.109e-08, -0.1951), (0.1379, -0.1379, 0.9808), (0.5879, -0.5879, 0.5556), (0.6935, -0.6935, -0.1951), (2.154e-09, -0.1951, 0.9808), (-1.275e-08, -0.8315, 0.5556), (-7.235e-08, -0.9808, -0.1951), (-0.1379, -0.1379, 0.9808), (-0.5879, -0.5879, 0.5556), (-0.6935, -0.6935, -0.1951), (-8.077e-08, -1.209e-07, 1.0), (-0.1951, -7.246e-08, 0.9808), (-0.8315, -4.638e-08, 0.5556), (-0.9808, 7.283e-08, -0.1951), (-0.1379, 0.1379, 0.9808), (-0.5879, 0.5879, 0.5556), (-0.6935, 0.6935, -0.1951), (2.257e-07, 0.9808, -0.1951)], [], [(12, 9, 8, 11), (3, 1, 0, 2), (6, 3, 2, 5), (4, 24, 1, 3), (2, 17, 5), (19, 15, 14, 18), (10, 7, 6, 9), (9, 6, 5, 8), (5, 17, 8), (13, 10, 9, 12), (22, 19, 18, 21), (8, 17, 11), (16, 13, 12, 15), (11, 17, 14), (20, 16, 15, 19), (14, 17, 18), (23, 20, 19, 22), (18, 17, 21), (21, 17, 0), (15, 12, 11, 14), (0, 17, 2), (7, 4, 3, 6), (22, 1, 24, 23), (21, 0, 1, 22)])
_uv = me_sphere.uv_layers.new(name='UVMap')
_uv.uv.foreach_set('vector', [0.25, 0.6875, 0.375, 0.6875, 0.375, 0.9375, 0.25, 0.9375, 0.625, 0.6875, 0.75, 0.6875, 0.75, 0.9375, 0.625, 0.9375, 0.5, 0.6875, 0.625, 0.6875, 0.625, 0.9375, 0.5, 0.9375, 0.625, 0.4375, 0.75, 0.4375, 0.75, 0.6875, 0.625, 0.6875, 0.625, 0.9375, 0.5156, 1.0, 0.5, 0.9375, 1.0, 0.6875, 0.125, 0.6875, 0.125, 0.9375, 1.0, 0.9375, 0.375, 0.4375, 0.5, 0.4375, 0.5, 0.6875, 0.375, 0.6875, 0.375, 0.6875, 0.5, 0.6875, 0.5, 0.9375, 0.375, 0.9375, 0.5, 0.9375, 0.3906, 1.0, 0.375, 0.9375, 0.25, 0.4375, 0.375, 0.4375, 0.375, 0.6875, 0.25, 0.6875, 0.875, 0.6875, 2.98e-08, 0.6875, 1.0, 0.9375, 0.875, 0.9375, 0.375, 0.9375, 0.2656, 1.0, 0.25, 0.9375, 0.125, 0.4375, 0.25, 0.4375, 0.25, 0.6875, 0.125, 0.6875, 0.25, 0.9375, 0.1406, 1.0, 0.125, 0.9375, 1.0, 0.4375, 0.125, 0.4375, 0.125, 0.6875, 1.0, 0.6875, 0.125, 0.9375, 0.01563, 1.0, 1.0, 0.9375, 0.875, 0.4375, 0.0, 0.4375, 2.98e-08, 0.6875, 0.875, 0.6875, 1.0, 0.9375, 0.8906, 1.0, 0.875, 0.9375, 0.875, 0.9375, 0.7656, 1.0, 0.75, 0.9375, 0.125, 0.6875, 0.25, 0.6875, 0.25, 0.9375, 0.125, 0.9375, 0.75, 0.9375, 0.6406, 1.0, 0.625, 0.9375, 0.5, 0.4375, 0.625, 0.4375, 0.625, 0.6875, 0.5, 0.6875, 0.875, 0.6875, 0.75, 0.6875, 0.75, 0.4375, 0.875, 0.4375, 0.875, 0.9375, 0.75, 0.9375, 0.75, 0.6875, 0.875, 0.6875])
me_sphere.use_remesh_fix_poles = True
me_sphere.use_remesh_preserve_attributes = False
me_sphere.update()

# ---- objects
ob_cylinder = bpy.data.objects.new('Cylinder', me_cylinder)
ob_sphere = bpy.data.objects.new('Sphere', me_sphere)

# ---- transforms, parenting, visibility, modifiers, constraints
ob_cylinder.location = (0.0, 0.0, 0.0)
ob_cylinder.scale = (4.0, 4.0, 0.5)
ob_sphere.location = (0.0, 0.0, 1.246)
ob_sphere.scale = (1.721, 1.721, 1.721)

# ---- collection membership
col_collection.objects.link(ob_cylinder)
col_collection.objects.link(ob_sphere)

# ---- scene / render settings (as saved in the file)
scene.frame_start = 1; scene.frame_end = 250; scene.frame_set(1)
scene.render.engine = 'BLENDER_EEVEE_NEXT'
scene.cycles.sampling_pattern = 'TABULATED_SOBOL'
scene.cycles.use_light_tree = False
scene.view_settings.view_transform = 'Filmic'
bpy.context.view_layer.update()

# ---- added for rendering (the .blend has no active camera and no usable light): camera, sun
cam_auto = bpy.data.cameras.new('AutoCamera')
cam_auto.lens = 50.0
cam_auto.sensor_width = 36.0
cam_auto.clip_end = 1000.0
ob_auto_camera = bpy.data.objects.new('AutoCamera', cam_auto)
scene.collection.objects.link(ob_auto_camera)
ob_auto_camera.location = (11.0919, -13.3103, 9.85757)
ob_auto_camera.rotation_euler = (1.09748, -7.21219e-08, 0.694738)
scene.camera = ob_auto_camera
light_auto_sun = bpy.data.lights.new('AutoSun', 'SUN')
light_auto_sun.energy = 3.0
light_auto_sun.angle = 0.0523599
ob_auto_sun = bpy.data.objects.new('AutoSun', light_auto_sun)
scene.collection.objects.link(ob_auto_sun)
ob_auto_sun.rotation_euler = (0.872665, 0.174533, 0.523599)
bpy.context.view_layer.update()
